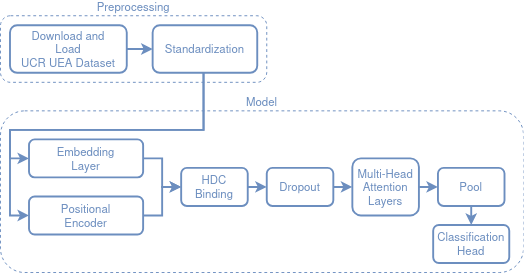

The diagram above was exported from draw.io. Its source (the exported page's mxGraphModel, read from the mxfile embedded in the PNG):
<mxGraphModel dx="646" dy="361" grid="1" gridSize="10" guides="1" tooltips="1" connect="1" arrows="1" fold="1" page="1" pageScale="1" pageWidth="850" pageHeight="1100" math="0" shadow="0">
  <root>
    <mxCell id="0" />
    <mxCell id="1" parent="0" />
    <mxCell id="RExKNvcZLo4CCRV-Riuh-2" value="&lt;span style=&quot;color: rgb(108, 142, 191);&quot;&gt;Model&lt;/span&gt;" style="rounded=1;whiteSpace=wrap;html=1;fillColor=none;strokeColor=light-dark(#6c8ebf, #6d5100);dashed=1;verticalAlign=bottom;labelPosition=center;verticalLabelPosition=top;align=center;" parent="1" vertex="1">
      <mxGeometry x="10" y="170" width="550" height="170" as="geometry" />
    </mxCell>
    <mxCell id="1UmKhATF8oGubTRntIZN-4" value="&lt;div&gt;Embedding&lt;/div&gt;&lt;div&gt;Layer&lt;/div&gt;" style="rounded=1;whiteSpace=wrap;html=1;fillColor=default;fontSize=12;strokeColor=#6C8EBF;fontColor=light-dark(#6C8EBF,#EDEDED);strokeWidth=2;" parent="1" vertex="1">
      <mxGeometry x="40" y="200" width="120" height="40" as="geometry" />
    </mxCell>
    <mxCell id="1UmKhATF8oGubTRntIZN-5" value="&lt;div&gt;Positional&lt;/div&gt;&lt;div&gt;Encoder&lt;/div&gt;" style="rounded=1;whiteSpace=wrap;html=1;fillColor=default;fontSize=12;strokeColor=#6C8EBF;fontColor=light-dark(#6C8EBF,#EDEDED);strokeWidth=2;" parent="1" vertex="1">
      <mxGeometry x="40" y="260" width="120" height="40" as="geometry" />
    </mxCell>
    <mxCell id="1UmKhATF8oGubTRntIZN-7" style="edgeStyle=orthogonalEdgeStyle;rounded=0;orthogonalLoop=1;jettySize=auto;html=1;strokeColor=#6C8EBF;strokeWidth=2;exitX=0.487;exitY=1.002;exitDx=0;exitDy=0;exitPerimeter=0;entryX=0;entryY=0.5;entryDx=0;entryDy=0;" parent="1" source="1UmKhATF8oGubTRntIZN-3" target="1UmKhATF8oGubTRntIZN-4" edge="1">
      <mxGeometry relative="1" as="geometry">
        <mxPoint x="100" y="200" as="targetPoint" />
        <mxPoint x="163" y="145" as="sourcePoint" />
        <Array as="points">
          <mxPoint x="220" y="190" />
          <mxPoint x="20" y="190" />
          <mxPoint x="20" y="225" />
        </Array>
      </mxGeometry>
    </mxCell>
    <mxCell id="1UmKhATF8oGubTRntIZN-8" style="edgeStyle=orthogonalEdgeStyle;rounded=0;orthogonalLoop=1;jettySize=auto;html=1;entryX=0;entryY=0.5;entryDx=0;entryDy=0;strokeColor=#6C8EBF;strokeWidth=2;exitX=0.486;exitY=0.994;exitDx=0;exitDy=0;exitPerimeter=0;" parent="1" source="1UmKhATF8oGubTRntIZN-3" target="1UmKhATF8oGubTRntIZN-5" edge="1">
      <mxGeometry relative="1" as="geometry">
        <mxPoint x="210" y="155" as="targetPoint" />
        <mxPoint x="173" y="155" as="sourcePoint" />
        <Array as="points">
          <mxPoint x="224" y="190" />
          <mxPoint x="20" y="190" />
          <mxPoint x="20" y="280" />
        </Array>
      </mxGeometry>
    </mxCell>
    <mxCell id="1UmKhATF8oGubTRntIZN-9" value="&lt;div&gt;HDC&lt;/div&gt;&lt;div&gt;Binding&lt;/div&gt;" style="rounded=1;whiteSpace=wrap;html=1;fillColor=default;fontSize=12;strokeColor=#6C8EBF;fontColor=light-dark(#6C8EBF,#EDEDED);strokeWidth=2;" parent="1" vertex="1">
      <mxGeometry x="200" y="230" width="70" height="40" as="geometry" />
    </mxCell>
    <mxCell id="1UmKhATF8oGubTRntIZN-10" style="edgeStyle=orthogonalEdgeStyle;rounded=0;orthogonalLoop=1;jettySize=auto;html=1;entryX=0;entryY=0.5;entryDx=0;entryDy=0;strokeColor=#6C8EBF;strokeWidth=2;exitX=1;exitY=0.5;exitDx=0;exitDy=0;" parent="1" source="1UmKhATF8oGubTRntIZN-4" target="1UmKhATF8oGubTRntIZN-9" edge="1">
      <mxGeometry relative="1" as="geometry">
        <mxPoint x="200" y="145" as="targetPoint" />
        <mxPoint x="163" y="145" as="sourcePoint" />
        <Array as="points">
          <mxPoint x="180" y="220" />
          <mxPoint x="180" y="250" />
        </Array>
      </mxGeometry>
    </mxCell>
    <mxCell id="1UmKhATF8oGubTRntIZN-11" style="edgeStyle=orthogonalEdgeStyle;rounded=0;orthogonalLoop=1;jettySize=auto;html=1;entryX=0;entryY=0.5;entryDx=0;entryDy=0;strokeColor=#6C8EBF;strokeWidth=2;exitX=1;exitY=0.5;exitDx=0;exitDy=0;" parent="1" source="1UmKhATF8oGubTRntIZN-5" target="1UmKhATF8oGubTRntIZN-9" edge="1">
      <mxGeometry relative="1" as="geometry">
        <mxPoint x="220" y="250" as="targetPoint" />
        <mxPoint x="173" y="240" as="sourcePoint" />
        <Array as="points">
          <mxPoint x="180" y="280" />
          <mxPoint x="180" y="250" />
        </Array>
      </mxGeometry>
    </mxCell>
    <mxCell id="RExKNvcZLo4CCRV-Riuh-3" value="" style="group;fillColor=none;gradientColor=none;fillStyle=solid;" parent="1" vertex="1" connectable="0">
      <mxGeometry x="10" y="70" width="280" height="70" as="geometry" />
    </mxCell>
    <mxCell id="RExKNvcZLo4CCRV-Riuh-1" value="Preprocessing" style="rounded=1;whiteSpace=wrap;html=1;fillColor=none;strokeColor=#6C8EBF;dashed=1;verticalAlign=bottom;labelPosition=center;verticalLabelPosition=top;align=center;fontColor=light-dark(#6c8ebf, #ededed);" parent="RExKNvcZLo4CCRV-Riuh-3" vertex="1">
      <mxGeometry width="280" height="70" as="geometry" />
    </mxCell>
    <mxCell id="1UmKhATF8oGubTRntIZN-1" style="edgeStyle=orthogonalEdgeStyle;rounded=0;orthogonalLoop=1;jettySize=auto;html=1;entryX=0;entryY=0.5;entryDx=0;entryDy=0;strokeColor=#6C8EBF;strokeWidth=2;" parent="RExKNvcZLo4CCRV-Riuh-3" source="1UmKhATF8oGubTRntIZN-2" target="1UmKhATF8oGubTRntIZN-3" edge="1">
      <mxGeometry relative="1" as="geometry">
        <mxPoint x="196" y="20" as="targetPoint" />
      </mxGeometry>
    </mxCell>
    <mxCell id="1UmKhATF8oGubTRntIZN-2" value="&lt;div&gt;Download and&lt;/div&gt;&lt;div&gt;Load&lt;/div&gt;&lt;div&gt;UCR UEA Dataset&lt;/div&gt;" style="rounded=1;whiteSpace=wrap;html=1;fillColor=default;fontSize=12;strokeColor=#6C8EBF;fontColor=light-dark(#6C8EBF,#EDEDED);strokeWidth=2;" parent="RExKNvcZLo4CCRV-Riuh-3" vertex="1">
      <mxGeometry x="10" y="10" width="122.8" height="50" as="geometry" />
    </mxCell>
    <mxCell id="1UmKhATF8oGubTRntIZN-3" value="Standardization" style="rounded=1;whiteSpace=wrap;html=1;fillColor=default;fontSize=12;strokeColor=#6C8EBF;fontColor=light-dark(#6C8EBF,#EDEDED);strokeWidth=2;" parent="RExKNvcZLo4CCRV-Riuh-3" vertex="1">
      <mxGeometry x="160" y="10" width="110" height="50" as="geometry" />
    </mxCell>
    <mxCell id="RExKNvcZLo4CCRV-Riuh-5" value="Dropout" style="rounded=1;whiteSpace=wrap;html=1;fillColor=default;fontSize=12;strokeColor=#6C8EBF;fontColor=light-dark(#6C8EBF,#EDEDED);strokeWidth=2;" parent="1" vertex="1">
      <mxGeometry x="290" y="230" width="70" height="40" as="geometry" />
    </mxCell>
    <mxCell id="RExKNvcZLo4CCRV-Riuh-6" value="&lt;div&gt;Multi-Head&lt;/div&gt;&lt;div&gt;Attention&lt;/div&gt;&lt;div&gt;Layers&lt;/div&gt;" style="rounded=1;whiteSpace=wrap;html=1;fillColor=default;fontSize=12;strokeColor=#6C8EBF;fontColor=light-dark(#6C8EBF,#EDEDED);strokeWidth=2;" parent="1" vertex="1">
      <mxGeometry x="380" y="220" width="70" height="60" as="geometry" />
    </mxCell>
    <mxCell id="RExKNvcZLo4CCRV-Riuh-7" value="Pool" style="rounded=1;whiteSpace=wrap;html=1;fillColor=default;fontSize=12;strokeColor=#6C8EBF;fontColor=light-dark(#6C8EBF,#EDEDED);strokeWidth=2;" parent="1" vertex="1">
      <mxGeometry x="470" y="230" width="70" height="40" as="geometry" />
    </mxCell>
    <mxCell id="RExKNvcZLo4CCRV-Riuh-9" value="&lt;div&gt;Classification&lt;/div&gt;&lt;div&gt;Head&lt;/div&gt;" style="rounded=1;whiteSpace=wrap;html=1;fillColor=default;fontSize=12;strokeColor=#6C8EBF;fontColor=light-dark(#6C8EBF,#EDEDED);strokeWidth=2;" parent="1" vertex="1">
      <mxGeometry x="465" y="290" width="80" height="40" as="geometry" />
    </mxCell>
    <mxCell id="RExKNvcZLo4CCRV-Riuh-10" style="edgeStyle=orthogonalEdgeStyle;rounded=0;orthogonalLoop=1;jettySize=auto;html=1;entryX=0;entryY=0.5;entryDx=0;entryDy=0;strokeColor=#6C8EBF;strokeWidth=2;exitX=1;exitY=0.5;exitDx=0;exitDy=0;" parent="1" source="1UmKhATF8oGubTRntIZN-9" target="RExKNvcZLo4CCRV-Riuh-5" edge="1">
      <mxGeometry relative="1" as="geometry">
        <mxPoint x="210" y="260" as="targetPoint" />
        <mxPoint x="170" y="290" as="sourcePoint" />
        <Array as="points">
          <mxPoint x="280" y="250" />
          <mxPoint x="280" y="250" />
        </Array>
      </mxGeometry>
    </mxCell>
    <mxCell id="RExKNvcZLo4CCRV-Riuh-11" style="edgeStyle=orthogonalEdgeStyle;rounded=0;orthogonalLoop=1;jettySize=auto;html=1;entryX=0;entryY=0.5;entryDx=0;entryDy=0;strokeColor=#6C8EBF;strokeWidth=2;exitX=1;exitY=0.5;exitDx=0;exitDy=0;" parent="1" source="RExKNvcZLo4CCRV-Riuh-5" edge="1">
      <mxGeometry relative="1" as="geometry">
        <mxPoint x="380" y="249.92" as="targetPoint" />
        <mxPoint x="360" y="250" as="sourcePoint" />
        <Array as="points" />
      </mxGeometry>
    </mxCell>
    <mxCell id="RExKNvcZLo4CCRV-Riuh-13" style="edgeStyle=orthogonalEdgeStyle;rounded=0;orthogonalLoop=1;jettySize=auto;html=1;entryX=0;entryY=0.5;entryDx=0;entryDy=0;strokeColor=#6C8EBF;strokeWidth=2;exitX=1;exitY=0.5;exitDx=0;exitDy=0;" parent="1" source="RExKNvcZLo4CCRV-Riuh-6" target="RExKNvcZLo4CCRV-Riuh-7" edge="1">
      <mxGeometry relative="1" as="geometry">
        <mxPoint x="460" y="249.92" as="targetPoint" />
        <mxPoint x="440" y="249.92" as="sourcePoint" />
        <Array as="points" />
      </mxGeometry>
    </mxCell>
    <mxCell id="RExKNvcZLo4CCRV-Riuh-14" style="edgeStyle=orthogonalEdgeStyle;rounded=0;orthogonalLoop=1;jettySize=auto;html=1;entryX=0.5;entryY=0;entryDx=0;entryDy=0;strokeColor=#6C8EBF;strokeWidth=2;exitX=0.5;exitY=1;exitDx=0;exitDy=0;" parent="1" source="RExKNvcZLo4CCRV-Riuh-7" target="RExKNvcZLo4CCRV-Riuh-9" edge="1">
      <mxGeometry relative="1" as="geometry">
        <mxPoint x="530" y="279.92" as="targetPoint" />
        <mxPoint x="510" y="279.92" as="sourcePoint" />
        <Array as="points" />
      </mxGeometry>
    </mxCell>
  </root>
</mxGraphModel>